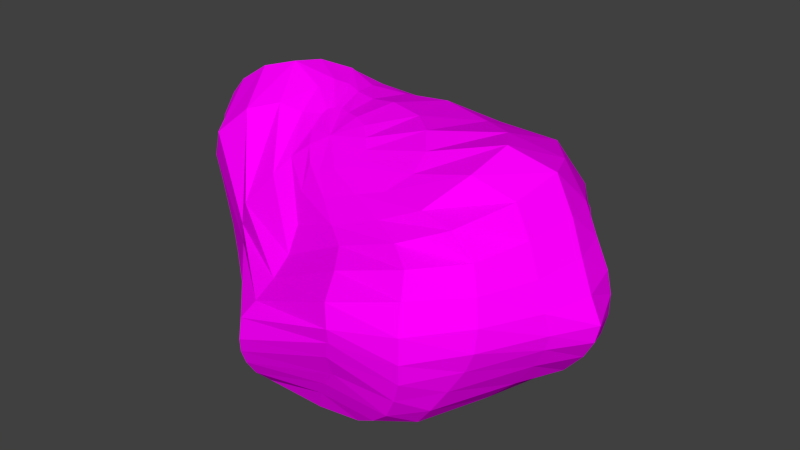 # Source: stone.002.blend  (saved by Blender 2.74.0; exported with 4.5.12 LTS)
import bpy
from mathutils import Matrix  # noqa: F401  (used for matrix-valued properties, if any)

bpy.ops.wm.read_factory_settings(use_empty=True)
scene = bpy.context.scene
scene.name = 'Scene'

# ---- collections
col_collection_1 = bpy.data.collections.new('Collection 1'); scene.collection.children.link(col_collection_1)

# ---- images (referenced by path relative to the original .blend; pixels are not part of the script)
import os
ASSET_DIR = os.environ.get("B2B_ASSET_DIR", "")  # directory of the original .blend (textures are referenced by path, not embedded)
HERE = os.path.dirname(os.path.abspath(__file__))  # packed textures are extracted next to this script under _unpacked/

def load_image(name, relpath, width, height, colorspace="sRGB"):
    """Load a texture the original file referenced (path relative to the .blend, or extracted next to this script)."""
    p = next((c for c in (os.path.join(HERE, relpath), os.path.join(ASSET_DIR, relpath)) if relpath and os.path.exists(c)), "")
    if p:
        img = bpy.data.images.load(p, check_existing=True)
        img.name = name
    else:  # same state as the original file: an image datablock whose file is absent (Cycles renders it pink)
        img = bpy.data.images.new(name, width, height)
        img.source = "FILE"
        img.filepath = "//" + (relpath or name)
    img.colorspace_settings.name = colorspace
    return img
img_untitled = load_image('Untitled', 'stone.002-NRM.png', 1024, 1024, 'sRGB')

# ---- materials (node trees are filled in below, after node groups)
mat_material_001 = bpy.data.materials.new('Material.001')
mat_material_001.alpha_threshold = 0.0
mat_material_001.roughness = 0.5

# ---- material node trees
mat_material_001.use_nodes = True; mat_material_001.node_tree.nodes.clear()
_N = mat_material_001.node_tree.nodes; _L = mat_material_001.node_tree.links
n0 = _N.new('ShaderNodeOutputMaterial'); n0.name = 'Material Output'; n0.location = (300, 300)
n1 = _N.new('ShaderNodeBsdfDiffuse'); n1.name = 'Diffuse BSDF'; n1.location = (10, 300)
n2 = _N.new('ShaderNodeTexImage'); n2.name = 'Image Texture'; n2.location = (-289, 370)
n2.width = 140
n2.image = img_untitled
_L.new(n1.outputs[0], n0.inputs[0])
_L.new(n2.outputs[0], n1.inputs[0])
n0.is_active_output = True

# ---- world
world_world = bpy.data.worlds.new('World'); scene.world = world_world
world_world.color = (0.05088, 0.05088, 0.05088)
world_world.use_sun_shadow = False
world_world.sun_shadow_jitter_overblur = 0.0
world_world.cycles.sampling_method = 'MANUAL'
world_world.cycles.sample_map_resolution = 256

# ---- meshes
me_sphere = bpy.data.meshes.new('Sphere')
me_sphere.from_pydata([(-0.9109, 0.01414, 0.968), (-1.141, 0.213, 1.106), (-1.477, 0.2805, 1.247), (-1.742, 0.1575, 1.178), (-1.988, 0.111, 1.008), (-2.158, 0.1354, 0.8312), (-2.315, 0.1395, 0.5712), (-2.288, 0.05828, 0.2473), (-2.2, 0.05999, -0.07242), (-2.056, 0.05389, -0.3381), (-1.834, 0.008069, -0.5877), (-1.534, 0.002999, -0.77), (-1.191, 0.003108, -0.8871), (-0.8299, 0.004195, -0.9667), (-0.4461, -0.07846, -1.045), (-0.9045, 0.0734, 0.9931), (-1.116, 0.3966, 1.127), (-1.402, 0.5326, 1.213), (-1.589, 0.4296, 1.127), (-1.75, 0.4404, 0.9807), (-1.94, 0.4608, 0.8022), (-2.076, 0.5297, 0.6188), (-2.176, 0.6072, 0.4498), (-2.154, 0.587, 0.1073), (-2.007, 0.5308, -0.1644), (-1.817, 0.4614, -0.427), (-1.556, 0.3839, -0.6671), (-1.223, 0.3031, -0.8656), (-0.8382, 0.1861, -0.9755), (-0.4188, 0.05117, -1.044), (-0.8664, 0.1205, 0.9981), (-1.022, 0.4854, 1.079), (-1.21, 0.7353, 1.117), (-1.353, 0.8312, 1.072), (-1.471, 0.8706, 0.9658), (-1.62, 0.9283, 0.791), (-1.748, 0.9824, 0.6295), (-1.93, 1.026, 0.3733), (-1.92, 1.007, 0.04867), (-1.804, 0.8873, -0.1654), (-1.609, 0.7679, -0.3993), (-1.375, 0.642, -0.6248), (-1.049, 0.509, -0.8415), (-0.692, 0.3681, -0.9781), (-0.3537, 0.1321, -1.049), (-0.8127, 0.1521, 0.9967), (-0.9052, 0.4714, 1.039), (-0.9755, 0.7382, 1.008), (-1.057, 0.9674, 0.9389), (-1.16, 1.182, 0.7965), (-1.295, 1.322, 0.5791), (-1.438, 1.382, 0.3372), (-1.54, 1.352, -0.03019), (-1.448, 1.243, -0.2033), (-1.336, 1.127, -0.3579), (-1.142, 1.006, -0.5359), (-0.9318, 0.8365, -0.7037), (-0.6867, 0.6671, -0.8542), (-0.4347, 0.4584, -0.9812), (-0.2009, 0.1637, -1.059), (-0.6944, 0.1118, 1.003), (-0.7207, 0.4555, 1.018), (-0.7013, 0.8884, 0.9462), (-0.685, 1.263, 0.7688), (-0.5926, 1.554, 0.5513), (-0.4895, 1.726, 0.3549), (-0.3969, 1.844, 0.1469), (-0.3756, 1.805, -0.1371), (-0.3235, 1.649, -0.3316), (-0.2916, 1.459, -0.4818), (-0.2507, 1.233, -0.6274), (-0.2019, 0.9945, -0.7586), (-0.1333, 0.7488, -0.8877), (-0.07516, 0.4993, -0.9933), (-0.04253, 0.1764, -1.064), (-0.5429, 0.0468, 1.021), (-0.4369, 0.3994, 1.074), (-0.2664, 0.9273, 0.9766), (-0.02097, 1.396, 0.6974), (0.3127, 1.59, 0.4498), (0.5431, 1.714, 0.2367), (0.6424, 1.796, 0.08671), (0.7332, 1.825, -0.09512), (0.7946, 1.727, -0.2625), (0.7585, 1.541, -0.487), (0.6771, 1.309, -0.6662), (0.5349, 1.037, -0.8234), (0.4425, 0.7463, -0.9579), (0.2816, 0.4184, -1.049), (0.115, 0.1137, -1.085), (-0.3911, -0.03723, 1.008), (-0.08066, 0.2997, 1.072), (0.3029, 0.7354, 0.9888), (0.7626, 1.106, 0.82), (1.037, 1.149, 0.4866), (1.111, 1.136, 0.2461), (1.177, 1.099, 0.06526), (1.229, 1.059, -0.09167), (1.249, 1.038, -0.2411), (1.278, 0.998, -0.4265), (1.222, 0.9089, -0.6261), (1.027, 0.7528, -0.7701), (0.8083, 0.5662, -0.8817), (0.5549, 0.2826, -1.001), (0.2736, 0.01286, -1.089), (-0.2728, -0.1525, 0.9688), (0.1823, 0.06763, 1.083), (0.7317, 0.4101, 1.101), (1.191, 0.5308, 0.9673), (1.436, 0.4842, 0.6909), (1.6, 0.4027, 0.4694), (1.743, 0.3588, 0.2448), (1.793, 0.3506, 0.05265), (1.782, 0.3655, -0.142), (1.725, 0.3783, -0.3524), (1.541, 0.3528, -0.5572), (1.313, 0.3217, -0.6762), (1.021, 0.2257, -0.8123), (0.6913, 0.04665, -0.9458), (0.3384, -0.1161, -1.081), (-0.1823, -0.2512, 0.9197), (0.3595, -0.1635, 1.025), (0.9609, 0.06607, 1.169), (1.366, 0.142, 1.034), (1.54, 0.1154, 0.7294), (1.69, 0.04205, 0.4608), (1.829, -0.02535, 0.2265), (1.95, -0.05885, 0.0261), (1.922, -0.08038, -0.1241), (1.826, -0.05466, -0.3018), (1.66, -0.0482, -0.5002), (1.418, -0.07125, -0.6733), (1.102, -0.1489, -0.8267), (0.7343, -0.2342, -0.939), (0.364, -0.2654, -1.066), (-0.1741, -0.343, 0.864), (0.3929, -0.3625, 0.9124), (0.9178, -0.3306, 1.047), (1.279, -0.2578, 0.9096), (1.428, -0.2817, 0.6494), (1.561, -0.3413, 0.4002), (1.672, -0.4044, 0.182), (1.723, -0.3937, 0.00698), (1.697, -0.4021, -0.1205), (1.608, -0.4082, -0.2996), (1.469, -0.4294, -0.5065), (1.275, -0.4951, -0.6854), (0.9914, -0.5446, -0.8548), (0.6538, -0.5244, -0.9539), (0.336, -0.4221, -1.066), (-0.2419, -0.4078, 0.8128), (0.2509, -0.5248, 0.7782), (0.6911, -0.6247, 0.7962), (1.018, -0.6846, 0.7611), (1.234, -0.7028, 0.5739), (1.349, -0.8031, 0.3796), (1.417, -0.8789, 0.179), (1.422, -0.9224, -0.01009), (1.357, -0.9397, -0.1844), (1.245, -0.9904, -0.3828), (1.122, -1.035, -0.5845), (0.9865, -1.014, -0.764), (0.7681, -0.9608, -0.8921), (0.5196, -0.806, -0.9882), (0.2658, -0.5419, -1.079), (-0.3414, -0.4529, 0.7657), (0.008777, -0.5895, 0.7054), (0.3701, -0.7444, 0.6567), (0.654, -0.8891, 0.6149), (0.868, -1.037, 0.5339), (0.966, -1.194, 0.3769), (1.03, -1.3, 0.1495), (1.047, -1.319, -0.06573), (1.034, -1.303, -0.2499), (0.9697, -1.279, -0.4353), (0.8682, -1.247, -0.6323), (0.7025, -1.208, -0.7769), (0.5147, -1.173, -0.8862), (0.3316, -0.9949, -1.03), (0.1457, -0.6244, -1.093), (-0.505, -0.4647, 0.7192), (-0.294, -0.64, 0.5992), (-0.04505, -0.816, 0.5026), (0.1661, -0.9657, 0.4596), (0.3097, -1.175, 0.387), (0.4311, -1.414, 0.2709), (0.482, -1.461, 0.08212), (0.4865, -1.449, -0.04074), (0.4352, -1.426, -0.1974), (0.436, -1.357, -0.3885), (0.314, -1.323, -0.5478), (0.2237, -1.276, -0.6995), (0.1437, -1.21, -0.9058), (0.06241, -1.016, -1.049), (0.00557, -0.6222, -1.094), (-0.651, -0.4207, 0.7353), (-0.5924, -0.5854, 0.5477), (-0.4869, -0.7507, 0.3418), (-0.409, -0.9464, 0.1702), (-0.3783, -1.152, 0.05546), (-0.3847, -1.349, -0.0585), (-0.4575, -1.452, -0.1942), (-0.4488, -1.491, -0.3747), (-0.4645, -1.471, -0.5036), (-0.4556, -1.432, -0.6249), (-0.4185, -1.369, -0.7418), (-0.3594, -1.266, -0.8447), (-0.3057, -1.077, -0.9538), (-0.2498, -0.8322, -1.031), (-0.1573, -0.5236, -1.083), (-0.6172, -0.204, 0.9133), (-0.7708, -0.2977, 0.8208), (-0.9093, -0.3775, 0.6991), (-0.9729, -0.5369, 0.5702), (-1.156, -0.7038, 0.3081), (-1.172, -0.739, 0.1231), (-1.173, -0.742, -0.05923), (-1.178, -0.7319, -0.3076), (-1.167, -0.7401, -0.4644), (-1.175, -0.7571, -0.6588), (-1.159, -0.784, -0.7211), (-1.141, -0.7733, -0.7863), (-0.9727, -0.6775, -0.8781), (-0.7484, -0.6007, -0.9324), (-0.5206, -0.4962, -1.003), (-0.2901, -0.39, -1.062), (-0.0415, -0.2139, -1.1), (-0.872, -0.1522, 0.8935), (-1.084, -0.05537, 0.9544), (-1.301, -0.1049, 1.009), (-1.537, -0.2776, 0.9439), (-1.799, -0.3931, 0.6972), (-1.898, -0.3551, 0.4361), (-1.914, -0.2942, 0.1914), (-1.865, -0.2656, -0.1192), (-1.791, -0.2922, -0.3646), (-1.688, -0.3412, -0.5662), (-1.569, -0.3941, -0.7149), (-1.344, -0.3609, -0.8472), (-1.052, -0.2726, -0.9121), (-0.7277, -0.2157, -0.9753), (-0.3896, -0.2299, -1.051)], [], [(3, 2, 17, 18), (14, 13, 28, 29), (1, 0, 15, 16), (12, 11, 26, 27), (10, 9, 24, 25), (8, 7, 22, 23), (6, 5, 20, 21), (4, 3, 18, 19), (2, 1, 16, 17), (13, 12, 27, 28), (11, 10, 25, 26), (9, 8, 23, 24), (7, 6, 21, 22), (5, 4, 19, 20), (24, 23, 38, 39), (22, 21, 36, 37), (20, 19, 34, 35), (18, 17, 32, 33), (29, 28, 43, 44), (16, 15, 30, 31), (27, 26, 41, 42), (25, 24, 39, 40), (23, 22, 37, 38), (21, 20, 35, 36), (19, 18, 33, 34), (17, 16, 31, 32), (28, 27, 42, 43), (26, 25, 40, 41), (39, 38, 53, 54), (37, 36, 51, 52), (35, 34, 49, 50), (33, 32, 47, 48), (44, 43, 58, 59), (31, 30, 45, 46), (42, 41, 56, 57), (40, 39, 54, 55), (38, 37, 52, 53), (36, 35, 50, 51), (34, 33, 48, 49), (32, 31, 46, 47), (43, 42, 57, 58), (41, 40, 55, 56), (54, 53, 68, 69), (52, 51, 66, 67), (50, 49, 64, 65), (48, 47, 62, 63), (59, 58, 73, 74), (46, 45, 60, 61), (57, 56, 71, 72), (55, 54, 69, 70), (53, 52, 67, 68), (51, 50, 65, 66), (49, 48, 63, 64), (47, 46, 61, 62), (58, 57, 72, 73), (56, 55, 70, 71), (69, 68, 83, 84), (67, 66, 81, 82), (65, 64, 79, 80), (63, 62, 77, 78), (74, 73, 88, 89), (61, 60, 75, 76), (72, 71, 86, 87), (70, 69, 84, 85), (68, 67, 82, 83), (66, 65, 80, 81), (64, 63, 78, 79), (62, 61, 76, 77), (73, 72, 87, 88), (71, 70, 85, 86), (84, 83, 98, 99), (82, 81, 96, 97), (80, 79, 94, 95), (78, 77, 92, 93), (89, 88, 103, 104), (76, 75, 90, 91), (87, 86, 101, 102), (85, 84, 99, 100), (83, 82, 97, 98), (81, 80, 95, 96), (79, 78, 93, 94), (77, 76, 91, 92), (88, 87, 102, 103), (86, 85, 100, 101), (99, 98, 113, 114), (97, 96, 111, 112), (95, 94, 109, 110), (93, 92, 107, 108), (104, 103, 118, 119), (91, 90, 105, 106), (102, 101, 116, 117), (100, 99, 114, 115), (98, 97, 112, 113), (96, 95, 110, 111), (94, 93, 108, 109), (92, 91, 106, 107), (103, 102, 117, 118), (101, 100, 115, 116), (114, 113, 128, 129), (112, 111, 126, 127), (110, 109, 124, 125), (108, 107, 122, 123), (119, 118, 133, 134), (106, 105, 120, 121), (117, 116, 131, 132), (115, 114, 129, 130), (113, 112, 127, 128), (111, 110, 125, 126), (109, 108, 123, 124), (107, 106, 121, 122), (118, 117, 132, 133), (116, 115, 130, 131), (129, 128, 143, 144), (127, 126, 141, 142), (125, 124, 139, 140), (123, 122, 137, 138), (134, 133, 148, 149), (121, 120, 135, 136), (132, 131, 146, 147), (130, 129, 144, 145), (128, 127, 142, 143), (126, 125, 140, 141), (124, 123, 138, 139), (122, 121, 136, 137), (133, 132, 147, 148), (131, 130, 145, 146), (144, 143, 158, 159), (142, 141, 156, 157), (140, 139, 154, 155), (138, 137, 152, 153), (149, 148, 163, 164), (136, 135, 150, 151), (147, 146, 161, 162), (145, 144, 159, 160), (143, 142, 157, 158), (141, 140, 155, 156), (139, 138, 153, 154), (137, 136, 151, 152), (148, 147, 162, 163), (146, 145, 160, 161), (159, 158, 173, 174), (157, 156, 171, 172), (155, 154, 169, 170), (153, 152, 167, 168), (164, 163, 178, 179), (151, 150, 165, 166), (162, 161, 176, 177), (160, 159, 174, 175), (158, 157, 172, 173), (156, 155, 170, 171), (154, 153, 168, 169), (152, 151, 166, 167), (163, 162, 177, 178), (161, 160, 175, 176), (174, 173, 188, 189), (172, 171, 186, 187), (170, 169, 184, 185), (168, 167, 182, 183), (179, 178, 193, 194), (166, 165, 180, 181), (177, 176, 191, 192), (175, 174, 189, 190), (173, 172, 187, 188), (171, 170, 185, 186), (169, 168, 183, 184), (167, 166, 181, 182), (178, 177, 192, 193), (176, 175, 190, 191), (189, 188, 203, 204), (187, 186, 201, 202), (185, 184, 199, 200), (183, 182, 197, 198), (194, 193, 208, 209), (181, 180, 195, 196), (192, 191, 206, 207), (190, 189, 204, 205), (188, 187, 202, 203), (186, 185, 200, 201), (184, 183, 198, 199), (182, 181, 196, 197), (193, 192, 207, 208), (191, 190, 205, 206), (204, 203, 219, 220), (202, 201, 217, 218), (200, 199, 215, 216), (198, 197, 213, 214), (209, 208, 224, 225), (196, 195, 211, 212), (207, 206, 222, 223), (205, 204, 220, 221), (203, 202, 218, 219), (201, 200, 216, 217), (199, 198, 214, 215), (197, 196, 212, 213), (208, 207, 223, 224), (206, 205, 221, 222), (220, 219, 235, 236), (218, 217, 233, 234), (216, 215, 231, 232), (214, 213, 229, 230), (225, 224, 240, 241), (212, 211, 227, 228), (223, 222, 238, 239), (221, 220, 236, 237), (219, 218, 234, 235), (217, 216, 232, 233), (215, 214, 230, 231), (213, 212, 228, 229), (224, 223, 239, 240), (222, 221, 237, 238), (226, 14, 29), (0, 210, 15), (226, 29, 44), (15, 210, 30), (226, 44, 59), (30, 210, 45), (226, 59, 74), (45, 210, 60), (226, 74, 89), (60, 210, 75), (226, 89, 104), (75, 210, 90), (226, 104, 119), (90, 210, 105), (226, 119, 134), (105, 210, 120), (226, 134, 149), (120, 210, 135), (226, 149, 164), (135, 210, 150), (226, 164, 179), (150, 210, 165), (226, 179, 194), (165, 210, 180), (226, 194, 209), (180, 210, 195), (226, 209, 225), (195, 210, 211), (226, 225, 241), (211, 210, 227), (236, 235, 8, 9), (234, 233, 6, 7), (232, 231, 4, 5), (230, 229, 2, 3), (241, 240, 13, 14), (228, 227, 0, 1), (239, 238, 11, 12), (237, 236, 9, 10), (235, 234, 7, 8), (233, 232, 5, 6), (231, 230, 3, 4), (226, 241, 14), (229, 228, 1, 2), (240, 239, 12, 13), (227, 210, 0), (238, 237, 10, 11)])
_uv = me_sphere.uv_layers.new(name='UVMap')
_uv.uv.foreach_set('vector', [0.08739, 0.8212, 0.07191, 0.8587, 0.02083, 0.8626, 0.04462, 0.8341, 0.04636, 0.2632, 0.04507, 0.3631, 0.02143, 0.3742, 0.02128, 0.2656, 0.08079, 0.8793, 0.1374, 0.8795, 0.1232, 0.8905, 0.03136, 0.8876, 0.05292, 0.432, 0.05848, 0.4866, 0.02575, 0.5188, 0.02257, 0.4531, 0.06289, 0.5352, 0.06408, 0.5825, 0.02779, 0.6192, 0.02721, 0.573, 0.06812, 0.6231, 0.07351, 0.6668, 0.03007, 0.707, 0.02853, 0.6597, 0.07257, 0.7107, 0.0781, 0.7499, 0.04286, 0.7644, 0.03642, 0.733, 0.08564, 0.7807, 0.08739, 0.8212, 0.04462, 0.8341, 0.04416, 0.8012, 0.07191, 0.8587, 0.08079, 0.8793, 0.03136, 0.8876, 0.02083, 0.8626, 0.04507, 0.3631, 0.05292, 0.432, 0.02257, 0.4531, 0.02143, 0.3742, 0.05848, 0.4866, 0.06289, 0.5352, 0.02721, 0.573, 0.02575, 0.5188, 0.06408, 0.5825, 0.06812, 0.6231, 0.02853, 0.6597, 0.02779, 0.6192, 0.07351, 0.6668, 0.07257, 0.7107, 0.03642, 0.733, 0.03007, 0.707, 0.0781, 0.7499, 0.08564, 0.7807, 0.04416, 0.8012, 0.04286, 0.7644, 0.9624, 0.6192, 0.9571, 0.6597, 0.9265, 0.6542, 0.9336, 0.621, 0.9513, 0.707, 0.952, 0.733, 0.9125, 0.7436, 0.9206, 0.7009, 0.952, 0.7644, 0.9482, 0.8012, 0.9024, 0.8101, 0.908, 0.7742, 0.945, 0.8341, 0.9284, 0.8626, 0.8962, 0.8585, 0.8975, 0.8349, 0.93, 0.2785, 0.9533, 0.3798, 0.9252, 0.3678, 0.9131, 0.2697, 0.9309, 0.8876, 0.9555, 0.8905, 0.9494, 0.902, 0.914, 0.8895, 0.9658, 0.4547, 0.9718, 0.5189, 0.9439, 0.5228, 0.94, 0.4497, 0.9679, 0.573, 0.9624, 0.6192, 0.9336, 0.621, 0.9392, 0.577, 0.9571, 0.6597, 0.9513, 0.707, 0.9206, 0.7009, 0.9265, 0.6542, 0.952, 0.733, 0.952, 0.7644, 0.908, 0.7742, 0.9125, 0.7436, 0.9482, 0.8012, 0.945, 0.8341, 0.8975, 0.8349, 0.9024, 0.8101, 0.9284, 0.8626, 0.9309, 0.8876, 0.914, 0.8895, 0.8962, 0.8585, 0.9533, 0.3798, 0.9658, 0.4547, 0.94, 0.4497, 0.9252, 0.3678, 0.9718, 0.5189, 0.9679, 0.573, 0.9392, 0.577, 0.9439, 0.5228, 0.9336, 0.621, 0.9265, 0.6542, 0.8987, 0.6083, 0.9025, 0.5783, 0.9206, 0.7009, 0.9125, 0.7436, 0.8817, 0.692, 0.8943, 0.6367, 0.908, 0.7742, 0.9024, 0.8101, 0.8659, 0.7778, 0.8722, 0.7327, 0.8975, 0.8349, 0.8962, 0.8585, 0.8776, 0.8614, 0.8677, 0.8221, 0.9131, 0.2697, 0.9252, 0.3678, 0.8934, 0.3305, 0.8908, 0.2363, 0.914, 0.8895, 0.9494, 0.902, 0.9451, 0.914, 0.9064, 0.8998, 0.94, 0.4497, 0.9439, 0.5228, 0.9066, 0.4796, 0.9026, 0.4121, 0.9392, 0.577, 0.9336, 0.621, 0.9025, 0.5783, 0.9028, 0.5344, 0.9265, 0.6542, 0.9206, 0.7009, 0.8943, 0.6367, 0.8987, 0.6083, 0.9125, 0.7436, 0.908, 0.7742, 0.8722, 0.7327, 0.8817, 0.692, 0.9024, 0.8101, 0.8975, 0.8349, 0.8677, 0.8221, 0.8659, 0.7778, 0.8962, 0.8585, 0.914, 0.8895, 0.9064, 0.8998, 0.8776, 0.8614, 0.9252, 0.3678, 0.94, 0.4497, 0.9026, 0.4121, 0.8934, 0.3305, 0.9439, 0.5228, 0.9392, 0.577, 0.9028, 0.5344, 0.9066, 0.4796, 0.9025, 0.5783, 0.8987, 0.6083, 0.8115, 0.5284, 0.8195, 0.4936, 0.8943, 0.6367, 0.8817, 0.692, 0.7998, 0.6113, 0.8062, 0.5655, 0.8722, 0.7327, 0.8659, 0.7778, 0.8121, 0.7006, 0.8039, 0.6536, 0.8677, 0.8221, 0.8776, 0.8614, 0.8342, 0.8436, 0.8227, 0.7658, 0.8908, 0.2363, 0.8934, 0.3305, 0.8479, 0.2689, 0.8674, 0.2006, 0.9064, 0.8998, 0.9451, 0.914, 0.9462, 0.9334, 0.8848, 0.9227, 0.9026, 0.4121, 0.9066, 0.4796, 0.8389, 0.3978, 0.8435, 0.3341, 0.9028, 0.5344, 0.9025, 0.5783, 0.8195, 0.4936, 0.8301, 0.4497, 0.8987, 0.6083, 0.8943, 0.6367, 0.8062, 0.5655, 0.8115, 0.5284, 0.8817, 0.692, 0.8722, 0.7327, 0.8039, 0.6536, 0.7998, 0.6113, 0.8659, 0.7778, 0.8677, 0.8221, 0.8227, 0.7658, 0.8121, 0.7006, 0.8776, 0.8614, 0.9064, 0.8998, 0.8848, 0.9227, 0.8342, 0.8436, 0.8934, 0.3305, 0.9026, 0.4121, 0.8435, 0.3341, 0.8479, 0.2689, 0.9066, 0.4796, 0.9028, 0.5344, 0.8301, 0.4497, 0.8389, 0.3978, 0.8195, 0.4936, 0.8115, 0.5284, 0.7355, 0.4635, 0.7441, 0.4203, 0.8062, 0.5655, 0.7998, 0.6113, 0.7323, 0.5279, 0.7344, 0.4958, 0.8039, 0.6536, 0.8121, 0.7006, 0.7363, 0.6131, 0.731, 0.5574, 0.8227, 0.7658, 0.8342, 0.8436, 0.7625, 0.8207, 0.7526, 0.6964, 0.8674, 0.2006, 0.8479, 0.2689, 0.8015, 0.1947, 0.8498, 0.1544, 0.8848, 0.9227, 0.9462, 0.9334, 0.986, 0.9465, 0.7675, 0.9551, 0.8435, 0.3341, 0.8389, 0.3978, 0.7696, 0.3251, 0.7793, 0.2618, 0.8301, 0.4497, 0.8195, 0.4936, 0.7441, 0.4203, 0.7551, 0.376, 0.8115, 0.5284, 0.8062, 0.5655, 0.7344, 0.4958, 0.7355, 0.4635, 0.7998, 0.6113, 0.8039, 0.6536, 0.731, 0.5574, 0.7323, 0.5279, 0.8121, 0.7006, 0.8227, 0.7658, 0.7526, 0.6964, 0.7363, 0.6131, 0.8342, 0.8436, 0.8848, 0.9227, 0.7675, 0.9551, 0.7625, 0.8207, 0.8479, 0.2689, 0.8435, 0.3341, 0.7793, 0.2618, 0.8015, 0.1947, 0.8389, 0.3978, 0.8301, 0.4497, 0.7551, 0.376, 0.7696, 0.3251, 0.7441, 0.4203, 0.7355, 0.4635, 0.684, 0.3981, 0.6894, 0.3625, 0.7344, 0.4958, 0.7323, 0.5279, 0.677, 0.4601, 0.6792, 0.4267, 0.731, 0.5574, 0.7363, 0.6131, 0.6696, 0.5475, 0.6746, 0.4988, 0.7526, 0.6964, 0.7625, 0.8207, 0.6641, 0.753, 0.6695, 0.6337, 0.8498, 0.1544, 0.8015, 0.1947, 0.7495, 0.1471, 0.8323, 0.1026, 0.7675, 0.9551, 0.986, 0.9465, 0.3456, 0.9252, 0.6019, 0.8899, 0.7793, 0.2618, 0.7696, 0.3251, 0.712, 0.2783, 0.7266, 0.2275, 0.7551, 0.376, 0.7441, 0.4203, 0.6894, 0.3625, 0.6987, 0.3216, 0.7355, 0.4635, 0.7344, 0.4958, 0.6792, 0.4267, 0.684, 0.3981, 0.7323, 0.5279, 0.731, 0.5574, 0.6746, 0.4988, 0.677, 0.4601, 0.7363, 0.6131, 0.7526, 0.6964, 0.6695, 0.6337, 0.6696, 0.5475, 0.7625, 0.8207, 0.7675, 0.9551, 0.6019, 0.8899, 0.6641, 0.753, 0.8015, 0.1947, 0.7793, 0.2618, 0.7266, 0.2275, 0.7495, 0.1471, 0.7696, 0.3251, 0.7551, 0.376, 0.6987, 0.3216, 0.712, 0.2783, 0.6894, 0.3625, 0.684, 0.3981, 0.6102, 0.3609, 0.6197, 0.3262, 0.6792, 0.4267, 0.677, 0.4601, 0.599, 0.4264, 0.603, 0.3925, 0.6746, 0.4988, 0.6696, 0.5475, 0.6011, 0.5259, 0.5982, 0.4731, 0.6695, 0.6337, 0.6641, 0.753, 0.5946, 0.6881, 0.6018, 0.5976, 0.8323, 0.1026, 0.7495, 0.1471, 0.6839, 0.1014, 0.8491, 0.06668, 0.6019, 0.8899, 0.3456, 0.9252, 0.3749, 0.8806, 0.5315, 0.8096, 0.7266, 0.2275, 0.712, 0.2783, 0.6443, 0.2495, 0.661, 0.1908, 0.6987, 0.3216, 0.6894, 0.3625, 0.6197, 0.3262, 0.6311, 0.2846, 0.684, 0.3981, 0.6792, 0.4267, 0.603, 0.3925, 0.6102, 0.3609, 0.677, 0.4601, 0.6746, 0.4988, 0.5982, 0.4731, 0.599, 0.4264, 0.6696, 0.5475, 0.6695, 0.6337, 0.6018, 0.5976, 0.6011, 0.5259, 0.6641, 0.753, 0.6019, 0.8899, 0.5315, 0.8096, 0.5946, 0.6881, 0.7495, 0.1471, 0.7266, 0.2275, 0.661, 0.1908, 0.6839, 0.1014, 0.712, 0.2783, 0.6987, 0.3216, 0.6311, 0.2846, 0.6443, 0.2495, 0.6197, 0.3262, 0.6102, 0.3609, 0.569, 0.3456, 0.575, 0.3155, 0.603, 0.3925, 0.599, 0.4264, 0.567, 0.4059, 0.5682, 0.3706, 0.5982, 0.4731, 0.6011, 0.5259, 0.5685, 0.5105, 0.5678, 0.4529, 0.6018, 0.5976, 0.5946, 0.6881, 0.5518, 0.6465, 0.5647, 0.5755, 0.8491, 0.06668, 0.6839, 0.1014, 0.5569, 0.07549, 0.981, 0.05671, 0.5315, 0.8096, 0.3749, 0.8806, 0.3835, 0.8381, 0.497, 0.7358, 0.661, 0.1908, 0.6443, 0.2495, 0.5851, 0.2277, 0.5808, 0.1613, 0.6311, 0.2846, 0.6197, 0.3262, 0.575, 0.3155, 0.581, 0.2756, 0.6102, 0.3609, 0.603, 0.3925, 0.5682, 0.3706, 0.569, 0.3456, 0.599, 0.4264, 0.5982, 0.4731, 0.5678, 0.4529, 0.567, 0.4059, 0.6011, 0.5259, 0.6018, 0.5976, 0.5647, 0.5755, 0.5685, 0.5105, 0.5946, 0.6881, 0.5315, 0.8096, 0.497, 0.7358, 0.5518, 0.6465, 0.6839, 0.1014, 0.661, 0.1908, 0.5808, 0.1613, 0.5569, 0.07549, 0.6443, 0.2495, 0.6311, 0.2846, 0.581, 0.2756, 0.5851, 0.2277, 0.575, 0.3155, 0.569, 0.3456, 0.535, 0.3347, 0.5343, 0.2995, 0.5682, 0.3706, 0.567, 0.4059, 0.5309, 0.3898, 0.5349, 0.3581, 0.5678, 0.4529, 0.5685, 0.5105, 0.5321, 0.4906, 0.5321, 0.4348, 0.5647, 0.5755, 0.5518, 0.6465, 0.5072, 0.6147, 0.5281, 0.5503, 0.1227, 0.03112, 0.5569, 0.07549, 0.4073, 0.09124, 0.218, 0.06378, 0.497, 0.7358, 0.3835, 0.8381, 0.369, 0.8068, 0.4669, 0.6879, 0.5808, 0.1613, 0.5851, 0.2277, 0.5139, 0.2056, 0.4801, 0.1472, 0.581, 0.2756, 0.575, 0.3155, 0.5343, 0.2995, 0.5302, 0.2537, 0.569, 0.3456, 0.5682, 0.3706, 0.5349, 0.3581, 0.535, 0.3347, 0.567, 0.4059, 0.5678, 0.4529, 0.5321, 0.4348, 0.5309, 0.3898, 0.5685, 0.5105, 0.5647, 0.5755, 0.5281, 0.5503, 0.5321, 0.4906, 0.5518, 0.6465, 0.497, 0.7358, 0.4669, 0.6879, 0.5072, 0.6147, 0.5569, 0.07549, 0.5808, 0.1613, 0.4801, 0.1472, 0.4073, 0.09124, 0.5851, 0.2277, 0.581, 0.2756, 0.5302, 0.2537, 0.5139, 0.2056, 0.5343, 0.2995, 0.535, 0.3347, 0.4659, 0.3195, 0.4505, 0.2821, 0.5349, 0.3581, 0.5309, 0.3898, 0.4774, 0.3877, 0.4728, 0.3522, 0.5321, 0.4348, 0.5321, 0.4906, 0.4851, 0.4754, 0.4814, 0.4289, 0.5281, 0.5503, 0.5072, 0.6147, 0.4597, 0.5825, 0.4759, 0.5308, 0.218, 0.06378, 0.4073, 0.09124, 0.3292, 0.1382, 0.2214, 0.09863, 0.4669, 0.6879, 0.369, 0.8068, 0.3414, 0.7912, 0.4237, 0.6698, 0.4801, 0.1472, 0.5139, 0.2056, 0.4126, 0.208, 0.3791, 0.176, 0.5302, 0.2537, 0.5343, 0.2995, 0.4505, 0.2821, 0.4312, 0.2449, 0.535, 0.3347, 0.5349, 0.3581, 0.4728, 0.3522, 0.4659, 0.3195, 0.5309, 0.3898, 0.5321, 0.4348, 0.4814, 0.4289, 0.4774, 0.3877, 0.5321, 0.4906, 0.5281, 0.5503, 0.4759, 0.5308, 0.4851, 0.4754, 0.5072, 0.6147, 0.4669, 0.6879, 0.4237, 0.6698, 0.4597, 0.5825, 0.4073, 0.09124, 0.4801, 0.1472, 0.3791, 0.176, 0.3292, 0.1382, 0.5139, 0.2056, 0.5302, 0.2537, 0.4312, 0.2449, 0.4126, 0.208, 0.4505, 0.2821, 0.4659, 0.3195, 0.4104, 0.3222, 0.4009, 0.2881, 0.4728, 0.3522, 0.4774, 0.3877, 0.4194, 0.3965, 0.4149, 0.3564, 0.4814, 0.4289, 0.4851, 0.4754, 0.4326, 0.4843, 0.426, 0.443, 0.4759, 0.5308, 0.4597, 0.5825, 0.4117, 0.5898, 0.4279, 0.5291, 0.2214, 0.09863, 0.3292, 0.1382, 0.2856, 0.1773, 0.2055, 0.1333, 0.4237, 0.6698, 0.3414, 0.7912, 0.3106, 0.7803, 0.3737, 0.6887, 0.3791, 0.176, 0.4126, 0.208, 0.3601, 0.2263, 0.3278, 0.2112, 0.4312, 0.2449, 0.4505, 0.2821, 0.4009, 0.2881, 0.3853, 0.2521, 0.4659, 0.3195, 0.4728, 0.3522, 0.4149, 0.3564, 0.4104, 0.3222, 0.4774, 0.3877, 0.4814, 0.4289, 0.426, 0.443, 0.4194, 0.3965, 0.4851, 0.4754, 0.4759, 0.5308, 0.4279, 0.5291, 0.4326, 0.4843, 0.4597, 0.5825, 0.4237, 0.6698, 0.3737, 0.6887, 0.4117, 0.5898, 0.3292, 0.1382, 0.3791, 0.176, 0.3278, 0.2112, 0.2856, 0.1773, 0.4126, 0.208, 0.4312, 0.2449, 0.3853, 0.2521, 0.3601, 0.2263, 0.4009, 0.2881, 0.4104, 0.3222, 0.3472, 0.363, 0.3406, 0.3215, 0.4149, 0.3564, 0.4194, 0.3965, 0.3616, 0.4158, 0.358, 0.3912, 0.426, 0.443, 0.4326, 0.4843, 0.3663, 0.4986, 0.3651, 0.4565, 0.4279, 0.5291, 0.4117, 0.5898, 0.3391, 0.6047, 0.3615, 0.5465, 0.2055, 0.1333, 0.2856, 0.1773, 0.2412, 0.208, 0.1802, 0.1605, 0.3737, 0.6887, 0.3106, 0.7803, 0.2686, 0.7753, 0.3053, 0.6945, 0.3278, 0.2112, 0.3601, 0.2263, 0.2983, 0.273, 0.2732, 0.2413, 0.3853, 0.2521, 0.4009, 0.2881, 0.3406, 0.3215, 0.3185, 0.2971, 0.4104, 0.3222, 0.4149, 0.3564, 0.358, 0.3912, 0.3472, 0.363, 0.4194, 0.3965, 0.426, 0.443, 0.3651, 0.4565, 0.3616, 0.4158, 0.4326, 0.4843, 0.4279, 0.5291, 0.3615, 0.5465, 0.3663, 0.4986, 0.4117, 0.5898, 0.3737, 0.6887, 0.3053, 0.6945, 0.3391, 0.6047, 0.2856, 0.1773, 0.3278, 0.2112, 0.2732, 0.2413, 0.2412, 0.208, 0.3601, 0.2263, 0.3853, 0.2521, 0.3185, 0.2971, 0.2983, 0.273, 0.3406, 0.3215, 0.3472, 0.363, 0.2424, 0.3901, 0.2357, 0.3684, 0.358, 0.3912, 0.3616, 0.4158, 0.2567, 0.4435, 0.2505, 0.4106, 0.3651, 0.4565, 0.3663, 0.4986, 0.2673, 0.4944, 0.2668, 0.4639, 0.3615, 0.5465, 0.3391, 0.6047, 0.2545, 0.6213, 0.2628, 0.5407, 0.1802, 0.1605, 0.2412, 0.208, 0.1856, 0.2398, 0.1426, 0.188, 0.3053, 0.6945, 0.2686, 0.7753, 0.2372, 0.7871, 0.2441, 0.7116, 0.2732, 0.2413, 0.2983, 0.273, 0.224, 0.3154, 0.2093, 0.2794, 0.3185, 0.2971, 0.3406, 0.3215, 0.2357, 0.3684, 0.23, 0.3436, 0.3472, 0.363, 0.358, 0.3912, 0.2505, 0.4106, 0.2424, 0.3901, 0.3616, 0.4158, 0.3651, 0.4565, 0.2668, 0.4639, 0.2567, 0.4435, 0.3663, 0.4986, 0.3615, 0.5465, 0.2628, 0.5407, 0.2673, 0.4944, 0.3391, 0.6047, 0.3053, 0.6945, 0.2441, 0.7116, 0.2545, 0.6213, 0.2412, 0.208, 0.2732, 0.2413, 0.2093, 0.2794, 0.1856, 0.2398, 0.2983, 0.273, 0.3185, 0.2971, 0.23, 0.3436, 0.224, 0.3154, 0.2357, 0.3684, 0.2424, 0.3901, 0.1384, 0.4453, 0.1392, 0.4324, 0.2505, 0.4106, 0.2567, 0.4435, 0.1496, 0.5126, 0.1446, 0.4803, 0.2668, 0.4639, 0.2673, 0.4944, 0.1698, 0.6019, 0.1616, 0.5633, 0.2628, 0.5407, 0.2545, 0.6213, 0.191, 0.7204, 0.1768, 0.6433, 0.1426, 0.188, 0.1856, 0.2398, 0.1201, 0.2806, 0.1082, 0.2158, 0.2441, 0.7116, 0.2372, 0.7871, 0.209, 0.8217, 0.1884, 0.7749, 0.2093, 0.2794, 0.224, 0.3154, 0.1301, 0.3839, 0.128, 0.3385, 0.23, 0.3436, 0.2357, 0.3684, 0.1392, 0.4324, 0.1366, 0.4199, 0.2424, 0.3901, 0.2505, 0.4106, 0.1446, 0.4803, 0.1384, 0.4453, 0.2567, 0.4435, 0.2668, 0.4639, 0.1616, 0.5633, 0.1496, 0.5126, 0.2673, 0.4944, 0.2628, 0.5407, 0.1768, 0.6433, 0.1698, 0.6019, 0.2545, 0.6213, 0.2441, 0.7116, 0.1884, 0.7749, 0.191, 0.7204, 0.1856, 0.2398, 0.2093, 0.2794, 0.128, 0.3385, 0.1201, 0.2806, 0.224, 0.3154, 0.23, 0.3436, 0.1366, 0.4199, 0.1301, 0.3839, 0.1392, 0.4324, 0.1384, 0.4453, 0.09216, 0.5582, 0.09273, 0.5185, 0.1446, 0.4803, 0.1496, 0.5126, 0.1042, 0.65, 0.09476, 0.6014, 0.1616, 0.5633, 0.1698, 0.6019, 0.1314, 0.7233, 0.1166, 0.6845, 0.1768, 0.6433, 0.191, 0.7204, 0.1334, 0.8245, 0.1404, 0.7807, 0.1082, 0.2158, 0.1201, 0.2806, 0.07457, 0.332, 0.0744, 0.2422, 0.1884, 0.7749, 0.209, 0.8217, 0.1746, 0.85, 0.136, 0.8458, 0.128, 0.3385, 0.1301, 0.3839, 0.09115, 0.4434, 0.08259, 0.398, 0.1366, 0.4199, 0.1392, 0.4324, 0.09273, 0.5185, 0.09503, 0.4845, 0.1384, 0.4453, 0.1446, 0.4803, 0.09476, 0.6014, 0.09216, 0.5582, 0.1496, 0.5126, 0.1616, 0.5633, 0.1166, 0.6845, 0.1042, 0.65, 0.1698, 0.6019, 0.1768, 0.6433, 0.1404, 0.7807, 0.1314, 0.7233, 0.191, 0.7204, 0.1884, 0.7749, 0.136, 0.8458, 0.1334, 0.8245, 0.1201, 0.2806, 0.128, 0.3385, 0.08259, 0.398, 0.07457, 0.332, 0.1301, 0.3839, 0.1366, 0.4199, 0.09503, 0.4845, 0.09115, 0.4434, 0.06621, 0.1435, 0.04636, 0.2632, 0.02128, 0.2656, 0.1374, 0.8795, 0.2414, 0.8679, 0.1232, 0.8905, 0.06621, 0.1435, 0.02128, 0.2656, 0.002109, 0.2568, 0.1232, 0.8905, 0.2414, 0.8679, 0.1111, 0.902, 0.9406, 0.1653, 0.9131, 0.2697, 0.8908, 0.2363, 0.1111, 0.902, 0.2414, 0.8679, 0.1026, 0.914, 0.9406, 0.1653, 0.8908, 0.2363, 0.8674, 0.2006, 0.1026, 0.914, 0.2414, 0.8679, 0.1401, 0.9334, 0.9406, 0.1653, 0.8674, 0.2006, 0.8498, 0.1544, 0.1401, 0.9334, 0.2414, 0.8679, 0.2447, 0.9465, 0.9406, 0.1653, 0.8498, 0.1544, 0.8323, 0.1026, 0.2447, 0.9465, 0.2414, 0.8679, 0.3456, 0.9252, 0.9406, 0.1653, 0.8323, 0.1026, 0.8491, 0.06668, 0.3456, 0.9252, 0.2414, 0.8679, 0.3749, 0.8806, 0.9406, 0.1653, 0.8491, 0.06668, 0.981, 0.05671, 0.3749, 0.8806, 0.2414, 0.8679, 0.3835, 0.8381, 0.06621, 0.1435, 0.1227, 0.03112, 0.218, 0.06378, 0.3835, 0.8381, 0.2414, 0.8679, 0.369, 0.8068, 0.06621, 0.1435, 0.218, 0.06378, 0.2214, 0.09863, 0.369, 0.8068, 0.2414, 0.8679, 0.3414, 0.7912, 0.06621, 0.1435, 0.2214, 0.09863, 0.2055, 0.1333, 0.3414, 0.7912, 0.2414, 0.8679, 0.3106, 0.7803, 0.06621, 0.1435, 0.2055, 0.1333, 0.1802, 0.1605, 0.3106, 0.7803, 0.2414, 0.8679, 0.2686, 0.7753, 0.06621, 0.1435, 0.1802, 0.1605, 0.1426, 0.188, 0.2686, 0.7753, 0.2414, 0.8679, 0.2372, 0.7871, 0.06621, 0.1435, 0.1426, 0.188, 0.1082, 0.2158, 0.2372, 0.7871, 0.2414, 0.8679, 0.209, 0.8217, 0.06621, 0.1435, 0.1082, 0.2158, 0.0744, 0.2422, 0.209, 0.8217, 0.2414, 0.8679, 0.1746, 0.85, 0.09273, 0.5185, 0.09216, 0.5582, 0.06812, 0.6231, 0.06408, 0.5825, 0.09476, 0.6014, 0.1042, 0.65, 0.07257, 0.7107, 0.07351, 0.6668, 0.1166, 0.6845, 0.1314, 0.7233, 0.08564, 0.7807, 0.0781, 0.7499, 0.1404, 0.7807, 0.1334, 0.8245, 0.07191, 0.8587, 0.08739, 0.8212, 0.0744, 0.2422, 0.07457, 0.332, 0.04507, 0.3631, 0.04636, 0.2632, 0.136, 0.8458, 0.1746, 0.85, 0.1374, 0.8795, 0.08079, 0.8793, 0.08259, 0.398, 0.09115, 0.4434, 0.05848, 0.4866, 0.05292, 0.432, 0.09503, 0.4845, 0.09273, 0.5185, 0.06408, 0.5825, 0.06289, 0.5352, 0.09216, 0.5582, 0.09476, 0.6014, 0.07351, 0.6668, 0.06812, 0.6231, 0.1042, 0.65, 0.1166, 0.6845, 0.0781, 0.7499, 0.07257, 0.7107, 0.1314, 0.7233, 0.1404, 0.7807, 0.08739, 0.8212, 0.08564, 0.7807, 0.06621, 0.1435, 0.0744, 0.2422, 0.04636, 0.2632, 0.1334, 0.8245, 0.136, 0.8458, 0.08079, 0.8793, 0.07191, 0.8587, 0.07457, 0.332, 0.08259, 0.398, 0.05292, 0.432, 0.04507, 0.3631, 0.1746, 0.85, 0.2414, 0.8679, 0.1374, 0.8795, 0.09115, 0.4434, 0.09503, 0.4845, 0.06289, 0.5352, 0.05848, 0.4866])
me_sphere.materials.append(mat_material_001)
me_sphere.use_remesh_preserve_volume = False
me_sphere.use_remesh_preserve_attributes = False
me_sphere.use_mirror_vertex_groups = False
me_sphere.update()

# ---- objects
ob_sphere = bpy.data.objects.new('Sphere', me_sphere)

# ---- transforms, parenting, visibility, modifiers, constraints
ob_sphere.location = (0.0, 0.0, 0.0)
ob_sphere.lineart.crease_threshold = 0.0

# ---- collection membership
col_collection_1.objects.link(ob_sphere)

# ---- scene / render settings (as saved in the file)
scene.frame_start = 1; scene.frame_end = 250; scene.frame_set(1)
scene.render.engine = 'CYCLES'
scene.render.resolution_percentage = 50
scene.render.dither_intensity = 0.0
scene.cycles.use_denoising = False
scene.cycles.samples = 10
scene.cycles.sampling_pattern = 'TABULATED_SOBOL'
scene.cycles.light_sampling_threshold = 0.0
scene.cycles.use_adaptive_sampling = False
scene.cycles.use_light_tree = False
scene.cycles.blur_glossy = 0.0
scene.cycles.pixel_filter_type = 'GAUSSIAN'
scene.cycles.sample_clamp_indirect = 0.0
scene.cycles.bake_type = 'NORMAL'
scene.view_settings.view_transform = 'Standard'
bpy.context.view_layer.update()

# ---- added for rendering (the .blend has no active camera and no usable light): camera, sun
cam_auto = bpy.data.cameras.new('AutoCamera')
cam_auto.lens = 50.0
cam_auto.sensor_width = 36.0
cam_auto.clip_end = 1000.0
ob_auto_camera = bpy.data.objects.new('AutoCamera', cam_auto)
scene.collection.objects.link(ob_auto_camera)
ob_auto_camera.location = (5.27679, -6.37524, 4.44142)
ob_auto_camera.rotation_euler = (1.09748, -7.21219e-08, 0.694738)
scene.camera = ob_auto_camera
light_auto_sun = bpy.data.lights.new('AutoSun', 'SUN')
light_auto_sun.energy = 3.0
light_auto_sun.angle = 0.0523599
ob_auto_sun = bpy.data.objects.new('AutoSun', light_auto_sun)
scene.collection.objects.link(ob_auto_sun)
ob_auto_sun.rotation_euler = (0.872665, 0.174533, 0.523599)
bpy.context.view_layer.update()
